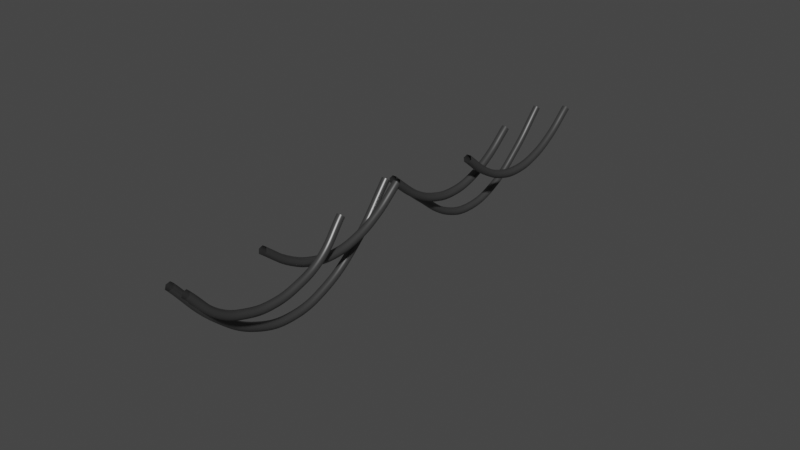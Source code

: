 # Source: FIOS.blend  (saved by Blender 3.3.6; exported with 4.5.12 LTS)
import bpy
from mathutils import Matrix  # noqa: F401  (used for matrix-valued properties, if any)

bpy.ops.wm.read_factory_settings(use_empty=True)
scene = bpy.context.scene
scene.name = 'Scene'

# ---- collections
col_collection = bpy.data.collections.new('Collection'); scene.collection.children.link(col_collection)

# ---- materials (node trees are filled in below, after node groups)
mat_cabo = bpy.data.materials.new('CABO')
mat_cabo.use_transparent_shadow = False

# ---- material node trees
mat_cabo.use_nodes = True; mat_cabo.node_tree.nodes.clear()
_N = mat_cabo.node_tree.nodes; _L = mat_cabo.node_tree.links
n0 = _N.new('ShaderNodeBsdfPrincipled'); n0.name = 'Principled BSDF'; n0.location = (10, 300)
n0.distribution = 'GGX'
n0.subsurface_method = 'RANDOM_WALK_SKIN'
n0.inputs[0].default_value = (0.05497, 0.05497, 0.05497, 1.0)
n0.inputs[1].default_value = 0.3
n0.inputs[2].default_value = 0.374
n0.inputs[3].default_value = 1.45
n0.inputs[13].default_value = 1.0
n0.inputs[27].default_value = (0.0, 0.0, 0.0, 1.0)
n0.inputs[28].default_value = 1.0
n1 = _N.new('ShaderNodeOutputMaterial'); n1.name = 'Material Output'; n1.location = (300, 300)
_L.new(n0.outputs[0], n1.inputs[0])
n1.is_active_output = True

# ---- world
world_world = bpy.data.worlds.new('World'); scene.world = world_world
world_world.use_nodes = True; world_world.node_tree.nodes.clear()
_N = world_world.node_tree.nodes; _L = world_world.node_tree.links
n0 = _N.new('ShaderNodeOutputWorld'); n0.name = 'World Output'; n0.location = (300, 300)
n1 = _N.new('ShaderNodeBackground'); n1.name = 'Background'; n1.location = (10, 300)
n1.inputs[0].default_value = (0.05088, 0.05088, 0.05088, 1.0)
_L.new(n1.outputs[0], n0.inputs[0])
n0.is_active_output = True
world_world.color = (0.05088, 0.05088, 0.05088)
world_world.use_sun_shadow = False
world_world.sun_shadow_jitter_overblur = 0.0

# ---- curves / text
cu_catenary = bpy.data.curves.new('Catenary', 'CURVE')
cu_catenary.dimensions = '3D'
_sp = cu_catenary.splines.new('BEZIER'); _sp.bezier_points.add(6)
_sp.bezier_points.foreach_set('co', [0.0, 1.975, 0.5085, 0.0414, 1.312, -0.175, 0.0414, 0.6535, -0.4818, 0.0414, -0.004936, -0.584, 0.0414, -0.6633, -0.4818, 0.0414, -1.322, -0.175, 0.0, -1.975, 0.5085])
_sp.bezier_points.foreach_set('handle_left', [-0.01616, 2.234, 0.7753, 0.03318, 1.615, 0.04058, 0.0414, 0.9248, -0.3993, 0.0414, 0.2552, -0.584, 0.0414, -0.4144, -0.5574, 0.04771, -1.091, -0.3402, 0.01616, -1.72, 0.2416])
_sp.bezier_points.foreach_set('handle_right', [0.01616, 1.716, 0.2416, 0.04766, 1.081, -0.3393, 0.0414, 0.4046, -0.5574, 0.0414, -0.2651, -0.584, 0.0414, -0.9346, -0.3993, 0.03317, -1.622, 0.04016, -0.01616, -2.23, 0.7753])
for _p, _l, _r in zip(_sp.bezier_points, ['AUTO', 'AUTO', 'AUTO', 'AUTO', 'AUTO', 'AUTO', 'AUTO'], ['AUTO', 'AUTO', 'AUTO', 'AUTO', 'AUTO', 'AUTO', 'AUTO']): _p.handle_left_type = _l; _p.handle_right_type = _r
_sp.tilt_interpolation = 'BSPLINE'
_sp.radius_interpolation = 'BSPLINE'
cu_catenary.materials.append(mat_cabo)
cu_catenary.bevel_resolution = 1
cu_catenary.bevel_depth = 0.1
cu_catenary.fill_mode = 'FULL'
cu_catenary_001 = bpy.data.curves.new('Catenary.001', 'CURVE')
cu_catenary_001.dimensions = '3D'
_sp = cu_catenary_001.splines.new('BEZIER'); _sp.bezier_points.add(6)
_sp.bezier_points.foreach_set('co', [0.0, -2.91, 1.099, 0.0, -1.94, -0.01005, 0.0, -0.9699, -0.6757, 0.0, 2.98e-08, -0.8976, 0.0, 0.9699, -0.6757, 0.0, 1.94, -0.01005, 0.0, 2.91, 1.099])
_sp.bezier_points.foreach_set('handle_left', [0.0, -3.288, 1.532, 0.0, -2.37, 0.3723, 0.0, -1.391, -0.4913, 0.0, -0.3885, -0.8976, 0.0, 0.6142, -0.8317, 0.0, 1.597, -0.3153, 0.0, 2.531, 0.6662])
_sp.bezier_points.foreach_set('handle_right', [0.0, -2.531, 0.6662, 0.0, -1.597, -0.3153, 0.0, -0.6142, -0.8317, 0.0, 0.3885, -0.8976, 0.0, 1.391, -0.4913, 0.0, 2.37, 0.3723, 0.0, 3.288, 1.532])
for _p, _l, _r in zip(_sp.bezier_points, ['AUTO', 'AUTO', 'AUTO', 'AUTO', 'AUTO', 'AUTO', 'AUTO'], ['AUTO', 'AUTO', 'AUTO', 'AUTO', 'AUTO', 'AUTO', 'AUTO']): _p.handle_left_type = _l; _p.handle_right_type = _r
_sp.tilt_interpolation = 'BSPLINE'
_sp.radius_interpolation = 'BSPLINE'
cu_catenary_001.materials.append(mat_cabo)
cu_catenary_001.bevel_resolution = 1
cu_catenary_001.bevel_depth = 0.1
cu_catenary_001.fill_mode = 'FULL'
cu_catenary_002 = bpy.data.curves.new('Catenary.002', 'CURVE')
cu_catenary_002.dimensions = '3D'
_sp = cu_catenary_002.splines.new('BEZIER'); _sp.bezier_points.add(6)
_sp.bezier_points.foreach_set('co', [0.0, -1.929, 0.485, 0.0, -1.286, -0.002508, 0.0, -0.6429, -0.295, 0.0, 5.96e-08, -0.3925, 0.0, 0.6429, -0.295, 0.0, 1.286, -0.002508, 0.0, 1.929, 0.485])
_sp.bezier_points.foreach_set('handle_left', [0.0, -2.18, 0.6753, 0.0, -1.556, 0.1589, 0.0, -0.9073, -0.2165, 0.0, -0.2539, -0.3925, 0.0, 0.3996, -0.3673, 0.0, 1.049, -0.1438, 0.0, 1.678, 0.2946])
_sp.bezier_points.foreach_set('handle_right', [0.0, -1.678, 0.2946, 0.0, -1.049, -0.1438, 0.0, -0.3996, -0.3673, 0.0, 0.2539, -0.3925, 0.0, 0.9073, -0.2165, 0.0, 1.556, 0.1589, 0.0, 2.18, 0.6753])
for _p, _l, _r in zip(_sp.bezier_points, ['AUTO', 'AUTO', 'AUTO', 'AUTO', 'AUTO', 'AUTO', 'AUTO'], ['AUTO', 'AUTO', 'AUTO', 'AUTO', 'AUTO', 'AUTO', 'AUTO']): _p.handle_left_type = _l; _p.handle_right_type = _r
_sp.tilt_interpolation = 'BSPLINE'
_sp.radius_interpolation = 'BSPLINE'
cu_catenary_002.materials.append(mat_cabo)
cu_catenary_002.bevel_resolution = 1
cu_catenary_002.bevel_depth = 0.1
cu_catenary_002.fill_mode = 'FULL'
cu_catenary_003 = bpy.data.curves.new('Catenary.003', 'CURVE')
cu_catenary_003.dimensions = '3D'
_sp = cu_catenary_003.splines.new('BEZIER'); _sp.bezier_points.add(6)
_sp.bezier_points.foreach_set('co', [0.0, -2.966, 1.142, 5.432e-17, -1.886, 0.2339, 5.432e-17, -0.8971, -0.4579, 5.432e-17, 0.09173, -0.6885, 5.432e-17, 1.081, -0.4579, 5.432e-17, 2.069, 0.2339, 0.0, 2.966, 1.142])
_sp.bezier_points.foreach_set('handle_left', [-2.121e-17, -3.388, 1.497, 4.37e-17, -2.323, 0.5696, 5.432e-17, -1.327, -0.2659, 5.432e-17, -0.3047, -0.6885, 5.432e-17, 0.7186, -0.6194, 6.438e-17, 1.709, -0.06998, 2.121e-17, 2.616, 0.7877])
_sp.bezier_points.foreach_set('handle_right', [2.121e-17, -2.545, 0.7877, 6.339e-17, -1.512, -0.05299, 5.432e-17, -0.5351, -0.6194, 5.432e-17, 0.4881, -0.6885, 5.432e-17, 1.511, -0.2659, 4.367e-17, 2.45, 0.5554, -2.121e-17, 3.317, 1.497])
for _p, _l, _r in zip(_sp.bezier_points, ['AUTO', 'AUTO', 'AUTO', 'AUTO', 'AUTO', 'AUTO', 'AUTO'], ['AUTO', 'AUTO', 'AUTO', 'AUTO', 'AUTO', 'AUTO', 'AUTO']): _p.handle_left_type = _l; _p.handle_right_type = _r
_sp.tilt_interpolation = 'BSPLINE'
_sp.radius_interpolation = 'BSPLINE'
cu_catenary_003.materials.append(mat_cabo)
cu_catenary_003.bevel_resolution = 1
cu_catenary_003.bevel_depth = 0.1
cu_catenary_003.fill_mode = 'FULL'
cu_catenary_004 = bpy.data.curves.new('Catenary.004', 'CURVE')
cu_catenary_004.dimensions = '3D'
_sp = cu_catenary_004.splines.new('BEZIER'); _sp.bezier_points.add(6)
_sp.bezier_points.foreach_set('co', [0.0, -1.971, 0.5062, 0.0, -1.314, -0.002706, 0.0, -0.657, -0.3081, 0.0, -4.768e-07, -0.4099, 0.0, 0.657, -0.3081, 0.0, 1.314, -0.002706, 0.0, 1.971, 0.5062])
_sp.bezier_points.foreach_set('handle_left', [0.0, -2.227, 0.7049, 0.0, -1.591, 0.1661, 0.0, -0.9276, -0.226, 0.0, -0.2595, -0.4099, 0.0, 0.4086, -0.3834, 0.0, 1.072, -0.1498, 0.0, 1.714, 0.3075])
_sp.bezier_points.foreach_set('handle_right', [0.0, -1.714, 0.3075, 0.0, -1.072, -0.1498, 0.0, -0.4086, -0.3834, 0.0, 0.2595, -0.4099, 0.0, 0.9276, -0.226, 0.0, 1.591, 0.1661, 0.0, 2.227, 0.7049])
for _p, _l, _r in zip(_sp.bezier_points, ['AUTO', 'AUTO', 'AUTO', 'AUTO', 'AUTO', 'AUTO', 'AUTO'], ['AUTO', 'AUTO', 'AUTO', 'AUTO', 'AUTO', 'AUTO', 'AUTO']): _p.handle_left_type = _l; _p.handle_right_type = _r
_sp.tilt_interpolation = 'BSPLINE'
_sp.radius_interpolation = 'BSPLINE'
cu_catenary_004.materials.append(mat_cabo)
cu_catenary_004.bevel_resolution = 1
cu_catenary_004.bevel_depth = 0.1
cu_catenary_004.fill_mode = 'FULL'
cu_catenary_005 = bpy.data.curves.new('Catenary.005', 'CURVE')
cu_catenary_005.dimensions = '3D'
_sp = cu_catenary_005.splines.new('BEZIER'); _sp.bezier_points.add(6)
_sp.bezier_points.foreach_set('co', [0.0, -1.991, 0.5167, 0.0, -1.327, -0.002804, 0.0, -0.6637, -0.3145, 0.0, -9.537e-07, -0.4184, 0.0, 0.6637, -0.3145, 0.0, 1.327, -0.002804, 0.0, 1.991, 0.5167])
_sp.bezier_points.foreach_set('handle_left', [0.0, -2.25, 0.7195, 0.0, -1.608, 0.1696, 0.0, -0.9375, -0.2307, 0.0, -0.2623, -0.4184, 0.0, 0.4129, -0.3913, 0.0, 1.084, -0.1528, 0.0, 1.732, 0.3139])
_sp.bezier_points.foreach_set('handle_right', [0.0, -1.732, 0.3139, 0.0, -1.084, -0.1528, 0.0, -0.4129, -0.3913, 0.0, 0.2623, -0.4184, 0.0, 0.9375, -0.2307, 0.0, 1.608, 0.1696, 0.0, 2.25, 0.7195])
for _p, _l, _r in zip(_sp.bezier_points, ['AUTO', 'AUTO', 'AUTO', 'AUTO', 'AUTO', 'AUTO', 'AUTO'], ['AUTO', 'AUTO', 'AUTO', 'AUTO', 'AUTO', 'AUTO', 'AUTO']): _p.handle_left_type = _l; _p.handle_right_type = _r
_sp.tilt_interpolation = 'BSPLINE'
_sp.radius_interpolation = 'BSPLINE'
cu_catenary_005.materials.append(mat_cabo)
cu_catenary_005.bevel_resolution = 1
cu_catenary_005.bevel_depth = 0.1
cu_catenary_005.fill_mode = 'FULL'

# ---- objects
ob_catenary = bpy.data.objects.new('Catenary', cu_catenary)
ob_catenary_001 = bpy.data.objects.new('Catenary.001', cu_catenary_001)
ob_catenary_002 = bpy.data.objects.new('Catenary.002', cu_catenary_002)
ob_catenary_003 = bpy.data.objects.new('Catenary.003', cu_catenary_003)
ob_catenary_004 = bpy.data.objects.new('Catenary.004', cu_catenary_004)
ob_catenary_005 = bpy.data.objects.new('Catenary.005', cu_catenary_005)

# ---- transforms, parenting, visibility, modifiers, constraints
ob_catenary.location = (0.1386, -3.852, -0.3782)
ob_catenary_001.location = (-0.2937, -2.917, -0.9691)
ob_catenary_002.location = (-3.202e-15, -1.936, -0.3547)
ob_catenary_003.location = (-0.2937, 2.959, -1.012)
ob_catenary_003.scale = (0.9229, 0.9229, 0.9229)
ob_catenary_004.location = (-3.202e-15, 1.963, -0.376)
ob_catenary_005.location = (0.3874, 3.934, -0.3864)

# ---- collection membership
scene.collection.objects.link(ob_catenary)
scene.collection.objects.link(ob_catenary_001)
scene.collection.objects.link(ob_catenary_002)
scene.collection.objects.link(ob_catenary_003)
scene.collection.objects.link(ob_catenary_004)
scene.collection.objects.link(ob_catenary_005)

# ---- scene / render settings (as saved in the file)
scene.frame_start = 1; scene.frame_end = 250; scene.frame_set(1)
scene.render.engine = 'BLENDER_EEVEE_NEXT'
scene.cycles.sampling_pattern = 'TABULATED_SOBOL'
scene.cycles.use_light_tree = False
scene.view_settings.view_transform = 'Filmic'
bpy.context.view_layer.update()

# ---- added for rendering (the .blend has no active camera and no usable light): camera, sun
cam_auto = bpy.data.cameras.new('AutoCamera')
cam_auto.lens = 50.0
cam_auto.sensor_width = 36.0
cam_auto.clip_end = 1000.0
ob_auto_camera = bpy.data.objects.new('AutoCamera', cam_auto)
scene.collection.objects.link(ob_auto_camera)
ob_auto_camera.location = (13.5277, -16.1279, 9.91649)
ob_auto_camera.rotation_euler = (1.09748, -7.21219e-08, 0.694738)
scene.camera = ob_auto_camera
light_auto_sun = bpy.data.lights.new('AutoSun', 'SUN')
light_auto_sun.energy = 3.0
light_auto_sun.angle = 0.0523599
ob_auto_sun = bpy.data.objects.new('AutoSun', light_auto_sun)
scene.collection.objects.link(ob_auto_sun)
ob_auto_sun.rotation_euler = (0.872665, 0.174533, 0.523599)
bpy.context.view_layer.update()
